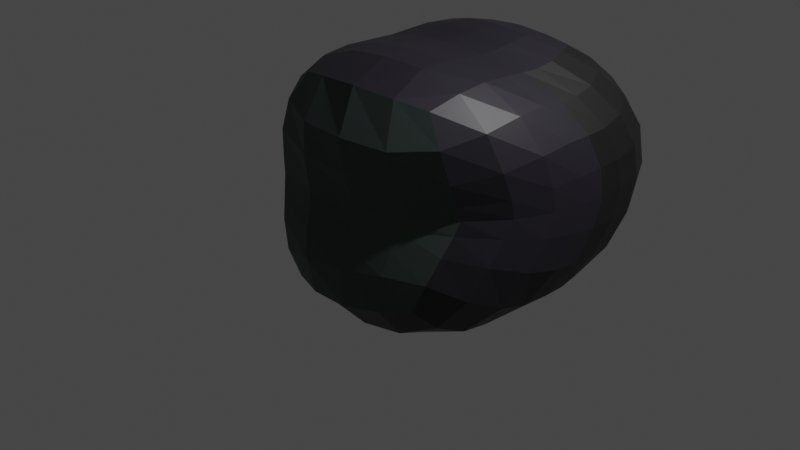 # Source: silicon.blend  (saved by Blender 3.3.6; exported with 4.5.12 LTS)
import bpy
from mathutils import Matrix  # noqa: F401  (used for matrix-valued properties, if any)

bpy.ops.wm.read_factory_settings(use_empty=True)
scene = bpy.context.scene
scene.name = 'Scene'

# ---- collections
col_collection = bpy.data.collections.new('Collection'); scene.collection.children.link(col_collection)

# ---- materials (node trees are filled in below, after node groups)
mat_material_008 = bpy.data.materials.new('Material.008')
mat_material_008.use_transparent_shadow = False
mat_material_009 = bpy.data.materials.new('Material.009')
mat_material_009.use_transparent_shadow = False
mat_material_010 = bpy.data.materials.new('Material.010')
mat_material_010.use_transparent_shadow = False
mat_material_011 = bpy.data.materials.new('Material.011')
mat_material_011.use_transparent_shadow = False
mat_material_006 = bpy.data.materials.new('Material.006')
mat_material_006.use_transparent_shadow = False
mat_material_007 = bpy.data.materials.new('Material.007')
mat_material_007.use_transparent_shadow = False

# ---- material node trees
mat_material_008.use_nodes = True; mat_material_008.node_tree.nodes.clear()
_N = mat_material_008.node_tree.nodes; _L = mat_material_008.node_tree.links
n0 = _N.new('ShaderNodeBsdfPrincipled'); n0.name = 'Principled BSDF'; n0.location = (10, 300)
n0.distribution = 'GGX'
n0.subsurface_method = 'RANDOM_WALK_SKIN'
n0.inputs[0].default_value = (0.01713, 0.01469, 0.02281, 1.0)
n0.inputs[3].default_value = 1.45
n0.inputs[27].default_value = (0.0, 0.0, 0.0, 1.0)
n0.inputs[28].default_value = 1.0
n1 = _N.new('ShaderNodeOutputMaterial'); n1.name = 'Material Output'; n1.location = (300, 300)
_L.new(n0.outputs[0], n1.inputs[0])
n1.is_active_output = True
mat_material_009.use_nodes = True; mat_material_009.node_tree.nodes.clear()
_N = mat_material_009.node_tree.nodes; _L = mat_material_009.node_tree.links
n0 = _N.new('ShaderNodeBsdfPrincipled'); n0.name = 'Principled BSDF'; n0.location = (10, 300)
n0.distribution = 'GGX'
n0.subsurface_method = 'RANDOM_WALK_SKIN'
n0.inputs[0].default_value = (0.06072, 0.04128, 0.03531, 1.0)
n0.inputs[3].default_value = 1.45
n0.inputs[27].default_value = (0.0, 0.0, 0.0, 1.0)
n0.inputs[28].default_value = 1.0
n1 = _N.new('ShaderNodeOutputMaterial'); n1.name = 'Material Output'; n1.location = (300, 300)
_L.new(n0.outputs[0], n1.inputs[0])
n1.is_active_output = True
mat_material_010.use_nodes = True; mat_material_010.node_tree.nodes.clear()
_N = mat_material_010.node_tree.nodes; _L = mat_material_010.node_tree.links
n0 = _N.new('ShaderNodeBsdfPrincipled'); n0.name = 'Principled BSDF'; n0.location = (10, 300)
n0.distribution = 'GGX'
n0.subsurface_method = 'RANDOM_WALK_SKIN'
n0.inputs[0].default_value = (0.01002, 0.01002, 0.01002, 1.0)
n0.inputs[3].default_value = 1.45
n0.inputs[27].default_value = (0.0, 0.0, 0.0, 1.0)
n0.inputs[28].default_value = 1.0
n1 = _N.new('ShaderNodeOutputMaterial'); n1.name = 'Material Output'; n1.location = (300, 300)
_L.new(n0.outputs[0], n1.inputs[0])
n1.is_active_output = True
mat_material_011.use_nodes = True; mat_material_011.node_tree.nodes.clear()
_N = mat_material_011.node_tree.nodes; _L = mat_material_011.node_tree.links
n0 = _N.new('ShaderNodeBsdfPrincipled'); n0.name = 'Principled BSDF'; n0.location = (10, 300)
n0.distribution = 'GGX'
n0.subsurface_method = 'RANDOM_WALK_SKIN'
n0.inputs[0].default_value = (0.03788, 0.04709, 0.04955, 1.0)
n0.inputs[3].default_value = 1.45
n0.inputs[27].default_value = (0.0, 0.0, 0.0, 1.0)
n0.inputs[28].default_value = 1.0
n1 = _N.new('ShaderNodeOutputMaterial'); n1.name = 'Material Output'; n1.location = (300, 300)
_L.new(n0.outputs[0], n1.inputs[0])
n1.is_active_output = True
mat_material_006.use_nodes = True; mat_material_006.node_tree.nodes.clear()
_N = mat_material_006.node_tree.nodes; _L = mat_material_006.node_tree.links
n0 = _N.new('ShaderNodeBsdfPrincipled'); n0.name = 'Principled BSDF'; n0.location = (10, 300)
n0.distribution = 'GGX'
n0.subsurface_method = 'RANDOM_WALK_SKIN'
n0.inputs[0].default_value = (0.0, 0.8, 0.003386, 1.0)
n0.inputs[3].default_value = 1.45
n0.inputs[27].default_value = (0.0, 0.0, 0.0, 1.0)
n0.inputs[28].default_value = 1.0
n1 = _N.new('ShaderNodeOutputMaterial'); n1.name = 'Material Output'; n1.location = (300, 300)
_L.new(n0.outputs[0], n1.inputs[0])
n1.is_active_output = True
mat_material_007.use_nodes = True; mat_material_007.node_tree.nodes.clear()
_N = mat_material_007.node_tree.nodes; _L = mat_material_007.node_tree.links
n0 = _N.new('ShaderNodeBsdfPrincipled'); n0.name = 'Principled BSDF'; n0.location = (10, 300)
n0.distribution = 'GGX'
n0.subsurface_method = 'RANDOM_WALK_SKIN'
n0.inputs[0].default_value = (0.0, 0.01534, 0.8, 1.0)
n0.inputs[3].default_value = 1.45
n0.inputs[27].default_value = (0.0, 0.0, 0.0, 1.0)
n0.inputs[28].default_value = 1.0
n1 = _N.new('ShaderNodeOutputMaterial'); n1.name = 'Material Output'; n1.location = (300, 300)
_L.new(n0.outputs[0], n1.inputs[0])
n1.is_active_output = True

# ---- world
world_world = bpy.data.worlds.new('World'); scene.world = world_world
world_world.use_nodes = True; world_world.node_tree.nodes.clear()
_N = world_world.node_tree.nodes; _L = world_world.node_tree.links
n0 = _N.new('ShaderNodeOutputWorld'); n0.name = 'World Output'; n0.location = (300, 300)
n1 = _N.new('ShaderNodeBackground'); n1.name = 'Background'; n1.location = (10, 300)
n1.inputs[0].default_value = (0.05088, 0.05088, 0.05088, 1.0)
_L.new(n1.outputs[0], n0.inputs[0])
n0.is_active_output = True
world_world.color = (0.05088, 0.05088, 0.05088)
world_world.use_sun_shadow = False
world_world.sun_shadow_jitter_overblur = 0.0

# ---- cameras
cam_camera = bpy.data.cameras.new('Camera')
cam_camera.clip_end = 100.0
cam_camera.ortho_scale = 7.314

# ---- lights
light_light = bpy.data.lights.new('Light', 'POINT')
light_light.transmission_factor = 0.0
light_light.energy = 1000.0
light_light.shadow_soft_size = 0.1
light_light.shadow_maximum_resolution = 0.006
light_light.use_absolute_resolution = True

# ---- meshes
me_cube_005 = bpy.data.meshes.new('Cube.005')
me_cube_005.from_pydata([(-1.0, -1.0, -1.0), (-1.0, -1.0, 1.0), (-1.0, 1.0, -1.0), (-1.0, 1.0, 1.0), (1.0, -1.0, -1.0), (1.0, -1.0, 1.0), (1.0, 1.0, -1.0), (1.0, 1.0, 1.0), (-1.0, 0.0, -1.0), (-1.187, 0.5294, 0.5978), (1.0, 0.0, -1.0), (0.8131, 0.5294, 0.5978), (-1.157, -0.8896, -0.1067), (-1.0, 2.15, 0.0), (1.0, 2.15, 0.0), (1.0, 0.1499, 0.0), (1.0, 1.15, 0.0), (-1.0, 1.15, 0.0)], [], [(17, 9, 3, 13), (13, 3, 7, 14), (16, 11, 5, 15), (15, 5, 1, 12), (8, 10, 4, 0), (11, 9, 1, 5), (7, 3, 9, 11), (2, 6, 10, 8), (14, 7, 11, 16), (12, 1, 9, 17), (0, 12, 17, 8), (6, 14, 16, 10), (4, 15, 12, 0), (10, 16, 15, 4), (2, 13, 14, 6), (8, 17, 13, 2)])
me_cube_005.polygons.foreach_set('material_index', [0, 2, 0, 3, 0, 0, 0, 0, 2, 1, 0, 2, 3, 0, 2, 0])
_uv = me_cube_005.uv_layers.new(name='UVMap')
_uv.uv.foreach_set('vector', [0.5, 0.125, 0.625, 0.125, 0.625, 0.25, 0.5, 0.25, 0.5, 0.25, 0.625, 0.25, 0.625, 0.5, 0.5, 0.5, 0.5, 0.625, 0.625, 0.625, 0.625, 0.75, 0.5, 0.75, 0.5, 0.75, 0.625, 0.75, 0.625, 1.0, 0.5, 1.0, 0.125, 0.625, 0.375, 0.625, 0.375, 0.75, 0.125, 0.75, 0.625, 0.625, 0.875, 0.625, 0.875, 0.75, 0.625, 0.75, 0.625, 0.5, 0.875, 0.5, 0.875, 0.625, 0.625, 0.625, 0.125, 0.5, 0.375, 0.5, 0.375, 0.625, 0.125, 0.625, 0.5, 0.5, 0.625, 0.5, 0.625, 0.625, 0.5, 0.625, 0.5, 0.0, 0.625, 0.0, 0.625, 0.125, 0.5, 0.125, 0.375, 0.0, 0.5, 0.0, 0.5, 0.125, 0.375, 0.125, 0.375, 0.5, 0.5, 0.5, 0.5, 0.625, 0.375, 0.625, 0.375, 0.75, 0.5, 0.75, 0.5, 1.0, 0.375, 1.0, 0.375, 0.625, 0.5, 0.625, 0.5, 0.75, 0.375, 0.75, 0.375, 0.25, 0.5, 0.25, 0.5, 0.5, 0.375, 0.5, 0.375, 0.125, 0.5, 0.125, 0.5, 0.25, 0.375, 0.25])
me_cube_005.materials.append(mat_material_008)
me_cube_005.materials.append(mat_material_009)
me_cube_005.materials.append(mat_material_010)
me_cube_005.materials.append(mat_material_011)
me_cube_005.update()
me_cube_006 = bpy.data.meshes.new('Cube.006')
me_cube_006.from_pydata([(-1.0, -1.0, -1.0), (-1.0, -1.0, 1.0), (-1.0, 1.0, -1.0), (-1.0, 1.0, 1.0), (1.0, -1.0, -1.0), (1.0, -1.0, 1.0), (1.0, 1.0, -1.0), (1.0, 1.0, 1.0)], [], [(0, 1, 3, 2), (2, 3, 7, 6), (6, 7, 5, 4), (4, 5, 1, 0), (2, 6, 4, 0), (7, 3, 1, 5)])
me_cube_006.polygons.foreach_set('material_index', [1, 0, 0, 0, 0, 0])
_uv = me_cube_006.uv_layers.new(name='UVMap')
_uv.uv.foreach_set('vector', [0.375, 0.0, 0.625, 0.0, 0.625, 0.25, 0.375, 0.25, 0.375, 0.25, 0.625, 0.25, 0.625, 0.5, 0.375, 0.5, 0.375, 0.5, 0.625, 0.5, 0.625, 0.75, 0.375, 0.75, 0.375, 0.75, 0.625, 0.75, 0.625, 1.0, 0.375, 1.0, 0.125, 0.5, 0.375, 0.5, 0.375, 0.75, 0.125, 0.75, 0.625, 0.5, 0.875, 0.5, 0.875, 0.75, 0.625, 0.75])
me_cube_006.materials.append(mat_material_006)
me_cube_006.materials.append(mat_material_007)
me_cube_006.update()

# ---- objects
ob_light = bpy.data.objects.new('Light', light_light)
ob_camera = bpy.data.objects.new('Camera', cam_camera)
ob_cube = bpy.data.objects.new('Cube', me_cube_005)
ob_cube_001 = bpy.data.objects.new('Cube.001', me_cube_006)

# ---- transforms, parenting, visibility, modifiers, constraints
ob_light.location = (4.076, 1.005, 5.904)
ob_light.rotation_euler = (0.6503, 0.05522, 1.866)
ob_light.lock_rotations_4d = False
ob_light.empty_display_type = 'ARROWS'
ob_light.color = (0.0, 0.0, 0.0, 0.0)
ob_light.lineart.crease_threshold = 0.0
ob_camera.location = (7.359, -6.926, 4.958)
ob_camera.rotation_euler = (1.109, 0.0, 0.8149)
ob_camera.lock_rotations_4d = False
ob_camera.empty_display_type = 'ARROWS'
ob_camera.color = (0.0, 0.0, 0.0, 0.0)
ob_camera.display_type = 'WIRE'
ob_camera.lineart.crease_threshold = 0.0
ob_cube.location = (0.3887, -0.006693, 0.6354)
_m = ob_cube.modifiers.new('Subdivision', 'SUBSURF')
_m.levels = 4
_m = ob_cube.modifiers.new('Displace', 'DISPLACE')
ob_cube_001.location = (2.422, -6.904, 2.952)

# ---- collection membership
col_collection.objects.link(ob_light)
col_collection.objects.link(ob_camera)
col_collection.objects.link(ob_cube)
col_collection.objects.link(ob_cube_001)

# ---- scene / render settings (as saved in the file)
scene.camera = ob_camera
scene.frame_start = 1; scene.frame_end = 250; scene.frame_set(1)
scene.render.engine = 'BLENDER_EEVEE_NEXT'
scene.cycles.sampling_pattern = 'TABULATED_SOBOL'
scene.cycles.use_light_tree = False
scene.view_settings.view_transform = 'Filmic'
bpy.context.view_layer.update()
